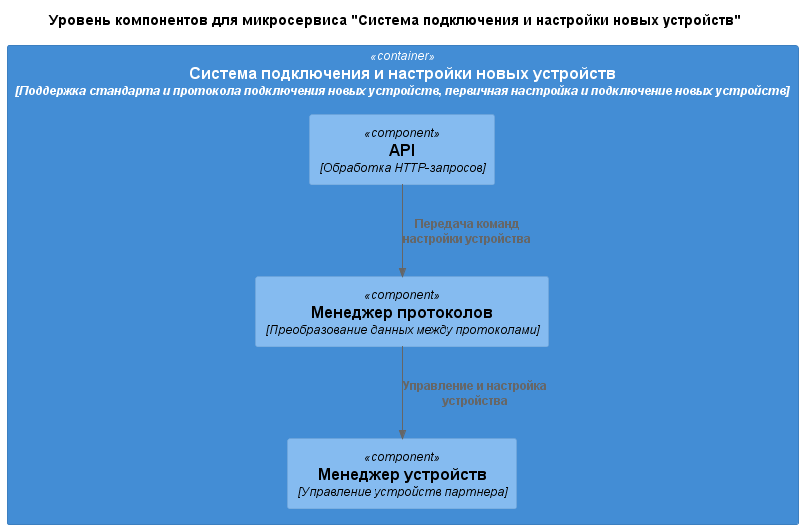

The diagram above was rendered by PlantUML. Its source (embedded in the PNG):
@startuml partner_integration_component
!include https://raw.githubusercontent.com/plantuml-stdlib/C4-PlantUML/master/C4_Component.puml

skinparam wrapWidth 300

title Уровень компонентов для микросервиса "Система подключения и настройки новых устройств"

Container(device_management, "Система подключения и настройки новых устройств", "Поддержка стандарта и протокола подключения новых устройств, первичная настройка и подключение новых устройств") {
    Component(api, "API", "Обработка HTTP-запросов")
    Component(device_manager, "Менеджер устройств", "Управление устройств партнера")
    Component(protocol_manager, "Менеджер протоколов", "Преобразование данных между протоколами")
}

Rel(api, protocol_manager, "Передача команд настройки устройства")
Rel(protocol_manager, device_manager, "Управление и настройка устройства")

@enduml